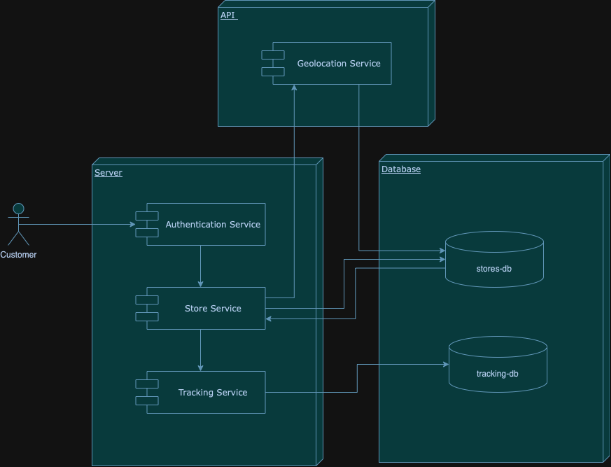

The diagram above was exported from draw.io. Its source (the exported page's mxGraphModel, read from the mxfile embedded in the PNG):
<mxGraphModel dx="1581" dy="1702" grid="1" gridSize="10" guides="1" tooltips="1" connect="1" arrows="1" fold="1" page="1" pageScale="1" pageWidth="1100" pageHeight="850" background="none" math="0" shadow="0">
  <root>
    <mxCell id="0" />
    <mxCell id="1" parent="0" />
    <mxCell id="39150e848f15840c-1" value="Server" style="verticalAlign=top;align=left;spacingTop=8;spacingLeft=2;spacingRight=12;shape=cube;size=10;direction=south;fontStyle=4;html=1;rounded=0;shadow=0;comic=0;labelBackgroundColor=none;strokeWidth=1;fontFamily=Verdana;fontSize=12;fillColor=#A8DADC;strokeColor=#457B9D;fontColor=#1D3557;" parent="1" vertex="1">
      <mxGeometry x="270" y="205" width="330" height="440" as="geometry" />
    </mxCell>
    <mxCell id="pbUbDOWg8SchLUHPs_43-13" style="edgeStyle=orthogonalEdgeStyle;rounded=0;orthogonalLoop=1;jettySize=auto;html=1;exitX=0.5;exitY=0.5;exitDx=0;exitDy=0;exitPerimeter=0;strokeColor=#457B9D;fontColor=#1D3557;fillColor=#A8DADC;" edge="1" parent="1" source="pbUbDOWg8SchLUHPs_43-1" target="pbUbDOWg8SchLUHPs_43-4">
      <mxGeometry relative="1" as="geometry" />
    </mxCell>
    <mxCell id="pbUbDOWg8SchLUHPs_43-1" value="Customer" style="shape=umlActor;verticalLabelPosition=bottom;verticalAlign=top;html=1;outlineConnect=0;strokeColor=#457B9D;fontColor=#1D3557;fillColor=#A8DADC;" vertex="1" parent="1">
      <mxGeometry x="150" y="270" width="30" height="60" as="geometry" />
    </mxCell>
    <mxCell id="pbUbDOWg8SchLUHPs_43-14" style="edgeStyle=orthogonalEdgeStyle;rounded=0;orthogonalLoop=1;jettySize=auto;html=1;exitX=0.5;exitY=1;exitDx=0;exitDy=0;entryX=0.5;entryY=0;entryDx=0;entryDy=0;strokeColor=#457B9D;fontColor=#1D3557;fillColor=#A8DADC;" edge="1" parent="1" source="pbUbDOWg8SchLUHPs_43-4" target="pbUbDOWg8SchLUHPs_43-5">
      <mxGeometry relative="1" as="geometry" />
    </mxCell>
    <mxCell id="pbUbDOWg8SchLUHPs_43-4" value="Authentication Service" style="shape=component;align=center;spacingLeft=36;rounded=0;shadow=0;comic=0;labelBackgroundColor=none;strokeWidth=1;fontFamily=Verdana;fontSize=12;html=1;fillColor=#A8DADC;strokeColor=#457B9D;fontColor=#1D3557;" vertex="1" parent="1">
      <mxGeometry x="332.5" y="270" width="185" height="60" as="geometry" />
    </mxCell>
    <mxCell id="pbUbDOWg8SchLUHPs_43-15" style="edgeStyle=orthogonalEdgeStyle;rounded=0;orthogonalLoop=1;jettySize=auto;html=1;exitX=0.5;exitY=1;exitDx=0;exitDy=0;entryX=0.5;entryY=0;entryDx=0;entryDy=0;strokeColor=#457B9D;fontColor=#1D3557;fillColor=#A8DADC;" edge="1" parent="1" source="pbUbDOWg8SchLUHPs_43-5" target="pbUbDOWg8SchLUHPs_43-6">
      <mxGeometry relative="1" as="geometry" />
    </mxCell>
    <mxCell id="pbUbDOWg8SchLUHPs_43-5" value="Store Service" style="shape=component;align=center;spacingLeft=36;rounded=0;shadow=0;comic=0;labelBackgroundColor=none;strokeWidth=1;fontFamily=Verdana;fontSize=12;html=1;fillColor=#A8DADC;strokeColor=#457B9D;fontColor=#1D3557;" vertex="1" parent="1">
      <mxGeometry x="332.5" y="390" width="185" height="60" as="geometry" />
    </mxCell>
    <mxCell id="pbUbDOWg8SchLUHPs_43-6" value="Tracking Service" style="shape=component;align=center;spacingLeft=36;rounded=0;shadow=0;comic=0;labelBackgroundColor=none;strokeWidth=1;fontFamily=Verdana;fontSize=12;html=1;fillColor=#A8DADC;strokeColor=#457B9D;fontColor=#1D3557;" vertex="1" parent="1">
      <mxGeometry x="332.5" y="510" width="185" height="60" as="geometry" />
    </mxCell>
    <mxCell id="pbUbDOWg8SchLUHPs_43-8" value="Database" style="verticalAlign=top;align=left;spacingTop=8;spacingLeft=2;spacingRight=12;shape=cube;size=10;direction=south;fontStyle=4;html=1;rounded=0;shadow=0;comic=0;labelBackgroundColor=none;strokeWidth=1;fontFamily=Verdana;fontSize=12;fillColor=#A8DADC;strokeColor=#457B9D;fontColor=#1D3557;" vertex="1" parent="1">
      <mxGeometry x="680" y="200" width="330" height="440" as="geometry" />
    </mxCell>
    <mxCell id="pbUbDOWg8SchLUHPs_43-9" value="tracking-db" style="shape=cylinder3;whiteSpace=wrap;html=1;boundedLbl=1;backgroundOutline=1;size=15;strokeColor=#457B9D;fontColor=#1D3557;fillColor=#A8DADC;" vertex="1" parent="1">
      <mxGeometry x="780" y="460" width="140" height="80" as="geometry" />
    </mxCell>
    <mxCell id="pbUbDOWg8SchLUHPs_43-19" style="edgeStyle=orthogonalEdgeStyle;rounded=0;orthogonalLoop=1;jettySize=auto;html=1;exitX=0;exitY=0;exitDx=0;exitDy=52.5;exitPerimeter=0;entryX=1;entryY=0.75;entryDx=0;entryDy=0;strokeColor=#457B9D;fontColor=#1D3557;fillColor=#A8DADC;" edge="1" parent="1" source="pbUbDOWg8SchLUHPs_43-10" target="pbUbDOWg8SchLUHPs_43-5">
      <mxGeometry relative="1" as="geometry" />
    </mxCell>
    <mxCell id="pbUbDOWg8SchLUHPs_43-10" value="stores-db" style="shape=cylinder3;whiteSpace=wrap;html=1;boundedLbl=1;backgroundOutline=1;size=15;strokeColor=#457B9D;fontColor=#1D3557;fillColor=#A8DADC;" vertex="1" parent="1">
      <mxGeometry x="775" y="310" width="140" height="80" as="geometry" />
    </mxCell>
    <mxCell id="pbUbDOWg8SchLUHPs_43-11" value="API&amp;nbsp;" style="verticalAlign=top;align=left;spacingTop=8;spacingLeft=2;spacingRight=12;shape=cube;size=10;direction=south;fontStyle=4;html=1;rounded=0;shadow=0;comic=0;labelBackgroundColor=none;strokeWidth=1;fontFamily=Verdana;fontSize=12;fillColor=#A8DADC;strokeColor=#457B9D;fontColor=#1D3557;" vertex="1" parent="1">
      <mxGeometry x="450" y="-20" width="310" height="180" as="geometry" />
    </mxCell>
    <mxCell id="pbUbDOWg8SchLUHPs_43-12" value="Geolocation Service" style="shape=component;align=center;spacingLeft=36;rounded=0;shadow=0;comic=0;labelBackgroundColor=none;strokeWidth=1;fontFamily=Verdana;fontSize=12;html=1;fillColor=#A8DADC;strokeColor=#457B9D;fontColor=#1D3557;" vertex="1" parent="1">
      <mxGeometry x="512.5" y="40" width="185" height="60" as="geometry" />
    </mxCell>
    <mxCell id="pbUbDOWg8SchLUHPs_43-16" style="edgeStyle=orthogonalEdgeStyle;rounded=0;orthogonalLoop=1;jettySize=auto;html=1;exitX=1;exitY=0.5;exitDx=0;exitDy=0;entryX=0;entryY=0.5;entryDx=0;entryDy=0;entryPerimeter=0;strokeColor=#457B9D;fontColor=#1D3557;fillColor=#A8DADC;" edge="1" parent="1" source="pbUbDOWg8SchLUHPs_43-6" target="pbUbDOWg8SchLUHPs_43-9">
      <mxGeometry relative="1" as="geometry" />
    </mxCell>
    <mxCell id="pbUbDOWg8SchLUHPs_43-17" style="edgeStyle=orthogonalEdgeStyle;rounded=0;orthogonalLoop=1;jettySize=auto;html=1;exitX=1;exitY=0.25;exitDx=0;exitDy=0;entryX=0.25;entryY=1;entryDx=0;entryDy=0;strokeColor=#457B9D;fontColor=#1D3557;fillColor=#A8DADC;" edge="1" parent="1" source="pbUbDOWg8SchLUHPs_43-5" target="pbUbDOWg8SchLUHPs_43-12">
      <mxGeometry relative="1" as="geometry" />
    </mxCell>
    <mxCell id="pbUbDOWg8SchLUHPs_43-18" style="edgeStyle=orthogonalEdgeStyle;rounded=0;orthogonalLoop=1;jettySize=auto;html=1;exitX=0.75;exitY=1;exitDx=0;exitDy=0;strokeColor=#457B9D;fontColor=#1D3557;fillColor=#A8DADC;entryX=0;entryY=0;entryDx=0;entryDy=27.5;entryPerimeter=0;" edge="1" parent="1" source="pbUbDOWg8SchLUHPs_43-12" target="pbUbDOWg8SchLUHPs_43-10">
      <mxGeometry relative="1" as="geometry" />
    </mxCell>
    <mxCell id="pbUbDOWg8SchLUHPs_43-21" style="edgeStyle=orthogonalEdgeStyle;rounded=0;orthogonalLoop=1;jettySize=auto;html=1;exitX=1;exitY=0.5;exitDx=0;exitDy=0;entryX=0;entryY=0.5;entryDx=0;entryDy=0;entryPerimeter=0;strokeColor=#457B9D;fontColor=#1D3557;fillColor=#A8DADC;" edge="1" parent="1" source="pbUbDOWg8SchLUHPs_43-5" target="pbUbDOWg8SchLUHPs_43-10">
      <mxGeometry relative="1" as="geometry">
        <Array as="points">
          <mxPoint x="630" y="420" />
          <mxPoint x="630" y="350" />
        </Array>
      </mxGeometry>
    </mxCell>
  </root>
</mxGraphModel>